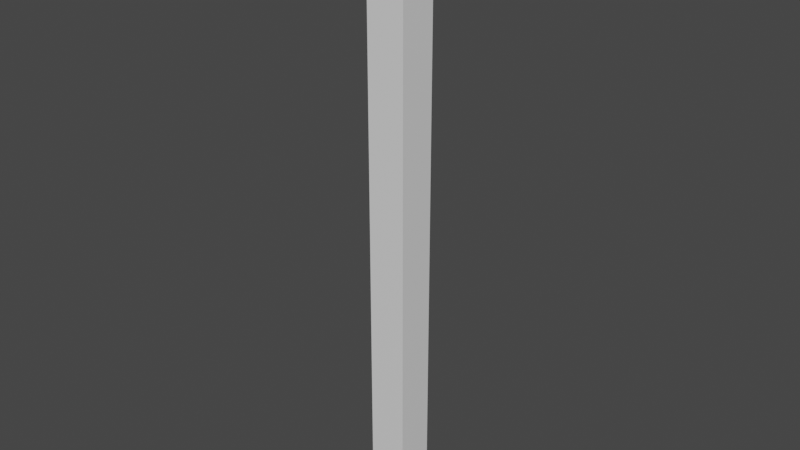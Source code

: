 # Source: church_SM_wall_corner_0.25x0.25x4.blend  (saved by Blender 2.80.75; exported with 4.5.12 LTS)
import bpy
from mathutils import Matrix  # noqa: F401  (used for matrix-valued properties, if any)

bpy.ops.wm.read_factory_settings(use_empty=True)
scene = bpy.context.scene
scene.name = 'Scene'

# ---- collections
col_collection = bpy.data.collections.new('Collection'); scene.collection.children.link(col_collection)

# ---- materials (node trees are filled in below, after node groups)
mat_material = bpy.data.materials.new('Material')
mat_material.alpha_threshold = 0.0
mat_material.use_transparent_shadow = False
mat_material.line_color = (0.0, 0.0, 0.0, 1.0)

# ---- material node trees
mat_material.use_nodes = True; mat_material.node_tree.nodes.clear()
_N = mat_material.node_tree.nodes; _L = mat_material.node_tree.links
n0 = _N.new('ShaderNodeOutputMaterial'); n0.name = 'Material Output'; n0.location = (300, 300)
n1 = _N.new('ShaderNodeBsdfPrincipled'); n1.name = 'Principled BSDF'; n1.location = (10, 300)
n1.distribution = 'GGX'
n1.subsurface_method = 'BURLEY'
n1.inputs[2].default_value = 0.4
n1.inputs[3].default_value = 1.45
n1.inputs[27].default_value = (0.0, 0.0, 0.0, 1.0)
n1.inputs[28].default_value = 1.0
_L.new(n1.outputs[0], n0.inputs[0])
n0.is_active_output = True

# ---- world
world_world = bpy.data.worlds.new('World'); scene.world = world_world
world_world.use_nodes = True; world_world.node_tree.nodes.clear()
_N = world_world.node_tree.nodes; _L = world_world.node_tree.links
n0 = _N.new('ShaderNodeOutputWorld'); n0.name = 'World Output'; n0.location = (300, 300)
n1 = _N.new('ShaderNodeBackground'); n1.name = 'Background'; n1.location = (10, 300)
n1.inputs[0].default_value = (0.05088, 0.05088, 0.05088, 1.0)
_L.new(n1.outputs[0], n0.inputs[0])
n0.is_active_output = True
world_world.color = (0.05088, 0.05088, 0.05088)
world_world.use_sun_shadow = False
world_world.sun_shadow_jitter_overblur = 0.0

# ---- meshes
me_sm_wall_corner_0_25x0_25x4 = bpy.data.meshes.new('SM_wall_corner 0.25x0.25x4')
me_sm_wall_corner_0_25x0_25x4.from_pydata([(0.25, 0.25, 4.0), (0.25, 0.25, 0.0), (0.25, 0.0, 4.0), (0.25, 0.0, 0.0), (0.0, 0.25, 4.0), (0.0, 0.25, 0.0), (0.0, 0.0, 4.0), (0.0, 0.0, 0.0)], [], [(0, 4, 6, 2), (3, 2, 6, 7), (7, 6, 4, 5), (5, 1, 3, 7), (1, 0, 2, 3), (5, 4, 0, 1)])
_uv = me_sm_wall_corner_0_25x0_25x4.uv_layers.new(name='UVMap')
_uv.uv.foreach_set('vector', [0.375, 0.0, 0.625, 0.0, 0.625, 0.25, 0.375, 0.25, 0.375, 0.25, 0.625, 0.25, 0.625, 0.5, 0.375, 0.5, 0.375, 0.5, 0.625, 0.5, 0.625, 0.75, 0.375, 0.75, 0.375, 0.75, 0.625, 0.75, 0.625, 1.0, 0.375, 1.0, 0.125, 0.5, 0.375, 0.5, 0.375, 0.75, 0.125, 0.75, 0.625, 0.5, 0.875, 0.5, 0.875, 0.75, 0.625, 0.75])
me_sm_wall_corner_0_25x0_25x4.materials.append(mat_material)
me_sm_wall_corner_0_25x0_25x4.use_remesh_preserve_volume = False
me_sm_wall_corner_0_25x0_25x4.use_remesh_preserve_attributes = False
me_sm_wall_corner_0_25x0_25x4.use_mirror_vertex_groups = False
me_sm_wall_corner_0_25x0_25x4.update()

# ---- objects
ob_sm_wall_corner_0_25x0_25x4 = bpy.data.objects.new('SM_wall_corner 0.25x0.25x4', me_sm_wall_corner_0_25x0_25x4)

# ---- transforms, parenting, visibility, modifiers, constraints
ob_sm_wall_corner_0_25x0_25x4.location = (0.0, 0.0, 0.0)
ob_sm_wall_corner_0_25x0_25x4.lock_rotations_4d = False
ob_sm_wall_corner_0_25x0_25x4.empty_display_type = 'ARROWS'
ob_sm_wall_corner_0_25x0_25x4.lineart.crease_threshold = 0.0

# ---- collection membership
col_collection.objects.link(ob_sm_wall_corner_0_25x0_25x4)

# ---- scene / render settings (as saved in the file)
scene.frame_start = 1; scene.frame_end = 250; scene.frame_set(1)
scene.render.engine = 'BLENDER_EEVEE_NEXT'
scene.cycles.use_denoising = False
scene.cycles.samples = 128
scene.cycles.sampling_pattern = 'TABULATED_SOBOL'
scene.cycles.use_adaptive_sampling = False
scene.cycles.use_light_tree = False
scene.view_settings.view_transform = 'Filmic'
bpy.context.view_layer.update()

# ---- added for rendering (the .blend has no active camera and no usable light): camera, sun
cam_auto = bpy.data.cameras.new('AutoCamera')
cam_auto.lens = 50.0
cam_auto.sensor_width = 36.0
cam_auto.clip_end = 1000.0
ob_auto_camera = bpy.data.objects.new('AutoCamera', cam_auto)
scene.collection.objects.link(ob_auto_camera)
ob_auto_camera.location = (3.84033, -4.33339, 4.97226)
ob_auto_camera.rotation_euler = (1.09748, -7.21219e-08, 0.694738)
scene.camera = ob_auto_camera
light_auto_sun = bpy.data.lights.new('AutoSun', 'SUN')
light_auto_sun.energy = 3.0
light_auto_sun.angle = 0.0523599
ob_auto_sun = bpy.data.objects.new('AutoSun', light_auto_sun)
scene.collection.objects.link(ob_auto_sun)
ob_auto_sun.rotation_euler = (0.872665, 0.174533, 0.523599)
bpy.context.view_layer.update()
